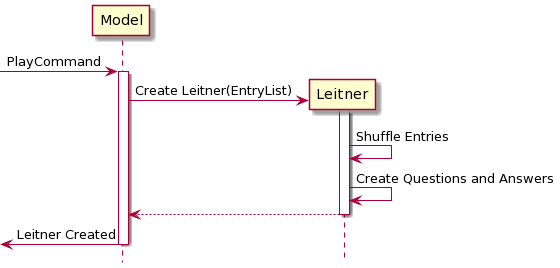

The diagram above was rendered by PlantUML. Its source (embedded in the PNG):
@startuml
hide footbox
-> Model: PlayCommand
activate Model
create Leitner
Model -> Leitner: Create Leitner(EntryList) 
activate Leitner
Leitner -> Leitner: Shuffle Entries
Leitner -> Leitner: Create Questions and Answers
Leitner --> Model
deactivate Leitner
<- Model :Leitner Created
deactivate Model
@enduml